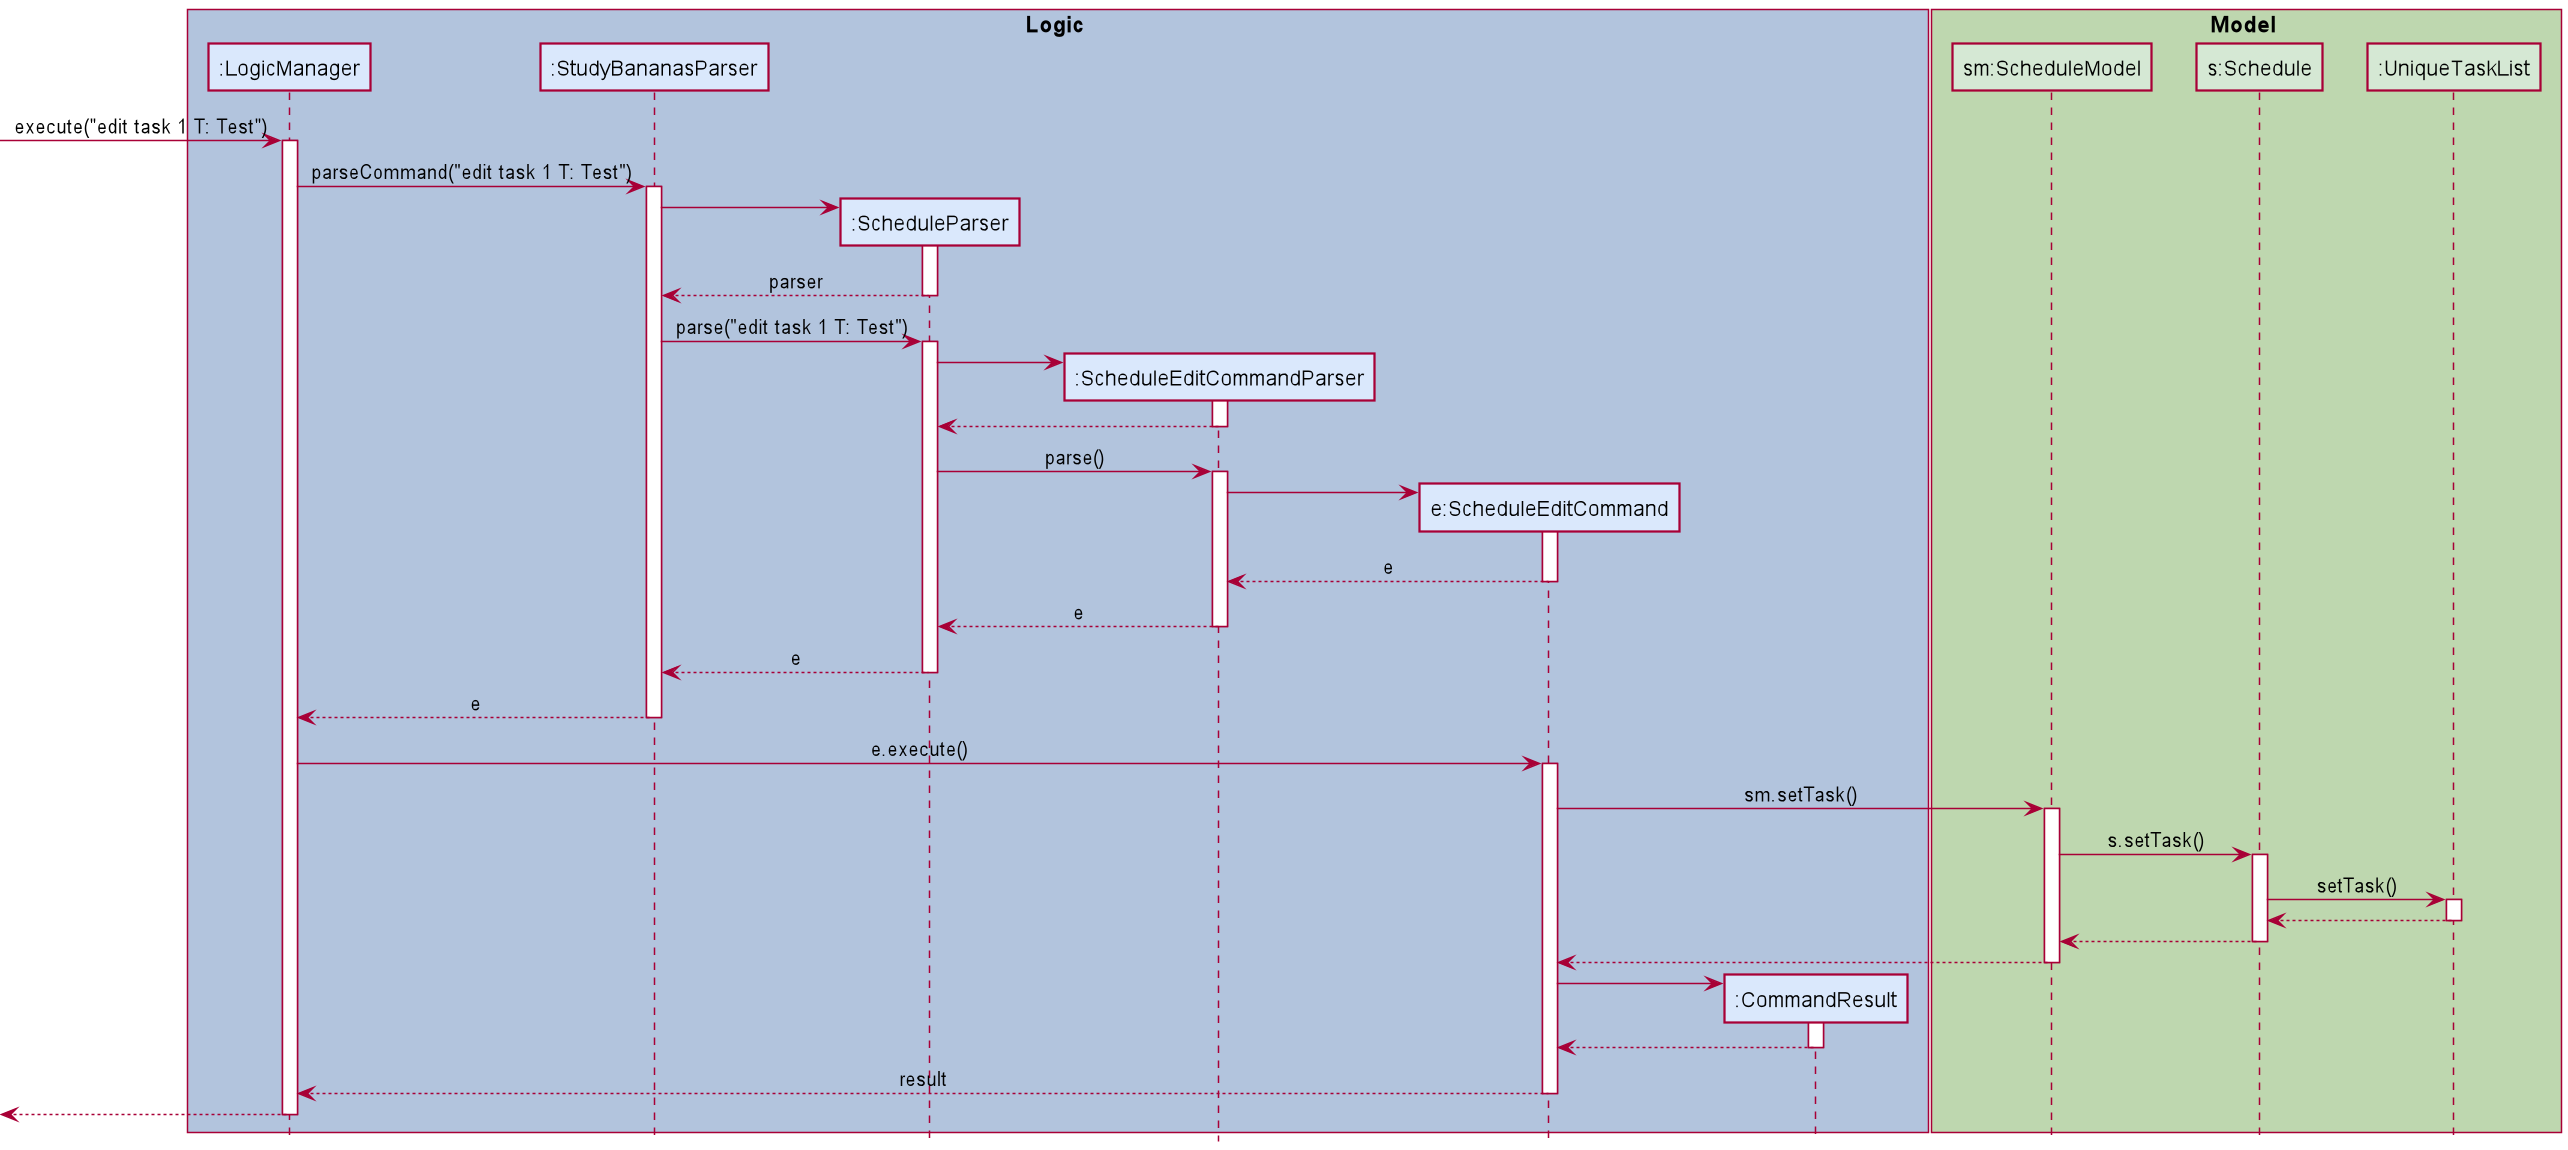

The diagram above was rendered by PlantUML. Its source (embedded in the PNG):
@startuml
!include style.puml

box Logic LOGIC_COLOR_T1
participant ":LogicManager" as LogicManager LOGIC_COLOR
participant ":StudyBananasParser" as StudyBananasParser LOGIC_COLOR
participant ":ScheduleParser" as ScheduleParser LOGIC_COLOR
participant ":ScheduleEditCommandParser" as ScheduleEditCommandParser LOGIC_COLOR
participant "e:ScheduleEditCommand" as ScheduleEditCommand LOGIC_COLOR
participant ":CommandResult" as CommandResult LOGIC_COLOR
end box

box Model MODEL_COLOR_T1
participant "sm:ScheduleModel" as ScheduleModel MODEL_COLOR
participant "s:Schedule" as Schedule MODEL_COLOR
participant ":UniqueTaskList" as UniqueTaskList MODEL_COLOR
end box

[-> LogicManager : execute("edit task 1 T: Test")
activate LogicManager

LogicManager -> StudyBananasParser : parseCommand("edit task 1 T: Test")
activate StudyBananasParser

create ScheduleParser
StudyBananasParser -> ScheduleParser
activate ScheduleParser

ScheduleParser --> StudyBananasParser : parser
deactivate ScheduleParser

StudyBananasParser -> ScheduleParser : parse("edit task 1 T: Test")
activate ScheduleParser

create ScheduleEditCommandParser
ScheduleParser -> ScheduleEditCommandParser
activate ScheduleEditCommandParser

ScheduleEditCommandParser --> ScheduleParser
deactivate

ScheduleParser -> ScheduleEditCommandParser : parse()
activate ScheduleEditCommandParser

create ScheduleEditCommand
ScheduleEditCommandParser -> ScheduleEditCommand
activate ScheduleEditCommand

ScheduleEditCommand -->ScheduleEditCommandParser : e
deactivate

ScheduleEditCommandParser --> ScheduleParser : e
deactivate

ScheduleParser --> StudyBananasParser : e
deactivate

StudyBananasParser --> LogicManager : e
deactivate

LogicManager -> ScheduleEditCommand : e.execute()
activate ScheduleEditCommand

ScheduleEditCommand -> ScheduleModel : sm.setTask()
activate ScheduleModel

ScheduleModel -> Schedule : s.setTask()
activate Schedule

Schedule -> UniqueTaskList : setTask()
activate UniqueTaskList

UniqueTaskList --> Schedule
deactivate UniqueTaskList

Schedule --> ScheduleModel
deactivate Schedule

ScheduleModel --> ScheduleEditCommand
deactivate ScheduleModel

create CommandResult
ScheduleEditCommand -> CommandResult
activate CommandResult

CommandResult --> ScheduleEditCommand
deactivate

ScheduleEditCommand --> LogicManager : result
deactivate

[<--LogicManager
deactivate LogicManager

'Hidden arrow to position the destroy marker below the end of the activation bar.

@enduml